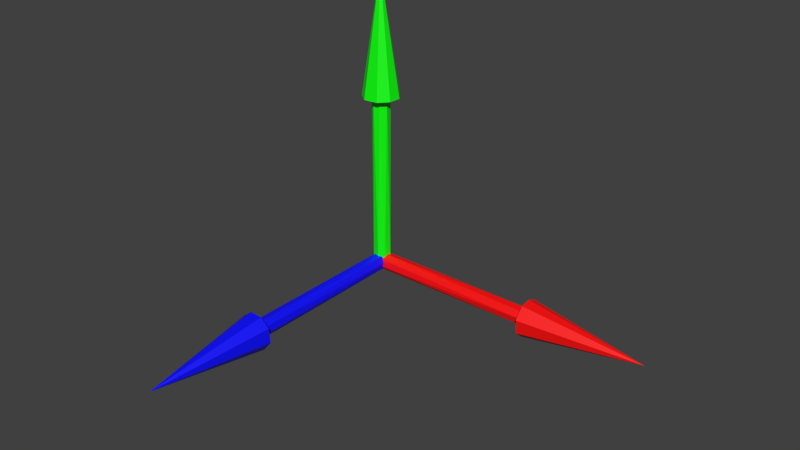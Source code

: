 # Source: gizmo.blend  (saved by Blender 4.1.23; exported with 4.5.12 LTS)
import bpy
from mathutils import Matrix  # noqa: F401  (used for matrix-valued properties, if any)

bpy.ops.wm.read_factory_settings(use_empty=True)
scene = bpy.context.scene
scene.name = 'Scene'

# ---- collections
col_collection_1 = bpy.data.collections.new('Collection 1'); scene.collection.children.link(col_collection_1)

# ---- materials (node trees are filled in below, after node groups)
mat_green = bpy.data.materials.new('Green')
mat_green.alpha_threshold = 0.0
mat_green.use_transparent_shadow = False
mat_green.diffuse_color = (0.0, 1.0, 0.0, 1.0)
mat_green.roughness = 0.5
mat_green.line_color = (0.0, 0.0, 0.0, 1.0)
mat_blue = bpy.data.materials.new('Blue')
mat_blue.alpha_threshold = 0.0
mat_blue.use_transparent_shadow = False
mat_blue.diffuse_color = (0.0, 0.0, 1.0, 1.0)
mat_blue.roughness = 0.5
mat_blue.line_color = (0.0, 0.0, 0.0, 1.0)
mat_red = bpy.data.materials.new('Red')
mat_red.alpha_threshold = 0.0
mat_red.use_transparent_shadow = False
mat_red.diffuse_color = (1.0, 0.0, 0.0, 1.0)
mat_red.roughness = 0.5
mat_red.line_color = (0.0, 0.0, 0.0, 1.0)

# ---- material node trees
mat_green.use_nodes = True; mat_green.node_tree.nodes.clear()
_N = mat_green.node_tree.nodes; _L = mat_green.node_tree.links
n0 = _N.new('ShaderNodeOutputMaterial'); n0.name = 'Material Output'; n0.location = (300, 300)
n1 = _N.new('ShaderNodeBsdfPrincipled'); n1.name = 'Principled BSDF'; n1.location = (10, 300)
n1.inputs[0].default_value = (0.0, 1.0, 0.0, 1.0)
_L.new(n1.outputs[0], n0.inputs[0])
n0.is_active_output = True
mat_blue.use_nodes = True; mat_blue.node_tree.nodes.clear()
_N = mat_blue.node_tree.nodes; _L = mat_blue.node_tree.links
n0 = _N.new('ShaderNodeOutputMaterial'); n0.name = 'Material Output'; n0.location = (300, 300)
n1 = _N.new('ShaderNodeBsdfPrincipled'); n1.name = 'Principled BSDF'; n1.location = (10, 300)
n1.inputs[0].default_value = (0.0, 0.0, 1.0, 1.0)
_L.new(n1.outputs[0], n0.inputs[0])
n0.is_active_output = True
mat_red.use_nodes = True; mat_red.node_tree.nodes.clear()
_N = mat_red.node_tree.nodes; _L = mat_red.node_tree.links
n0 = _N.new('ShaderNodeOutputMaterial'); n0.name = 'Material Output'; n0.location = (300, 300)
n1 = _N.new('ShaderNodeBsdfPrincipled'); n1.name = 'Principled BSDF'; n1.location = (10, 300)
n1.inputs[0].default_value = (1.0, 0.0, 0.0, 1.0)
_L.new(n1.outputs[0], n0.inputs[0])
n0.is_active_output = True

# ---- world
world_world = bpy.data.worlds.new('World'); scene.world = world_world
world_world.color = (0.05088, 0.05088, 0.05088)
world_world.use_sun_shadow = False
world_world.sun_shadow_jitter_overblur = 0.0
world_world.cycles.sampling_method = 'MANUAL'
world_world.cycles.sample_map_resolution = 256

# ---- meshes
me_cone_002 = bpy.data.meshes.new('Cone.002')
me_cone_002.from_pydata([(0.0, 1.0, -1.0), (0.1951, 0.9808, -1.0), (0.3827, 0.9239, -1.0), (0.5556, 0.8315, -1.0), (0.7071, 0.7071, -1.0), (0.8315, 0.5556, -1.0), (0.9239, 0.3827, -1.0), (0.9808, 0.1951, -1.0), (1.0, 7.55e-08, -1.0), (0.0, 0.0, 1.0), (0.9808, -0.1951, -1.0), (0.9239, -0.3827, -1.0), (0.8315, -0.5556, -1.0), (0.7071, -0.7071, -1.0), (0.5556, -0.8315, -1.0), (0.3827, -0.9239, -1.0), (0.1951, -0.9808, -1.0), (-3.258e-07, -1.0, -1.0), (-0.1951, -0.9808, -1.0), (-0.3827, -0.9239, -1.0), (-0.5556, -0.8315, -1.0), (-0.7071, -0.7071, -1.0), (-0.8315, -0.5556, -1.0), (-0.9239, -0.3827, -1.0), (-0.9808, -0.1951, -1.0), (-1.0, 9.656e-07, -1.0), (-0.9808, 0.1951, -1.0), (-0.9239, 0.3827, -1.0), (-0.8315, 0.5556, -1.0), (-0.7071, 0.7071, -1.0), (-0.5556, 0.8315, -1.0), (-0.3827, 0.9239, -1.0), (-0.1951, 0.9808, -1.0), (2.592e-08, 0.4837, -3.837), (2.592e-08, 0.4837, -1.0), (0.09437, 0.4744, -3.837), (0.09437, 0.4744, -1.0), (0.1851, 0.4469, -3.837), (0.1851, 0.4469, -1.0), (0.2687, 0.4022, -3.837), (0.2687, 0.4022, -1.0), (0.3421, 0.3421, -3.837), (0.3421, 0.3421, -1.0), (0.4022, 0.2687, -3.837), (0.4022, 0.2687, -1.0), (0.4469, 0.1851, -3.837), (0.4469, 0.1851, -1.0), (0.4744, 0.09437, -3.837), (0.4744, 0.09437, -1.0), (0.4837, 1.907e-07, -3.837), (0.4837, 1.907e-07, -1.0), (0.4744, -0.09437, -3.837), (0.4744, -0.09437, -1.0), (0.4469, -0.1851, -3.837), (0.4469, -0.1851, -1.0), (0.4022, -0.2687, -3.837), (0.4022, -0.2687, -1.0), (0.3421, -0.3421, -3.837), (0.3421, -0.3421, -1.0), (0.2687, -0.4022, -3.837), (0.2687, -0.4022, -1.0), (0.1851, -0.4469, -3.837), (0.1851, -0.4469, -1.0), (0.09437, -0.4744, -3.837), (0.09437, -0.4744, -1.0), (-1.317e-07, -0.4837, -3.837), (-1.317e-07, -0.4837, -1.0), (-0.09437, -0.4744, -3.837), (-0.09437, -0.4744, -1.0), (-0.1851, -0.4469, -3.837), (-0.1851, -0.4469, -1.0), (-0.2687, -0.4022, -3.837), (-0.2687, -0.4022, -1.0), (-0.3421, -0.3421, -3.837), (-0.3421, -0.3421, -1.0), (-0.4022, -0.2687, -3.837), (-0.4022, -0.2687, -1.0), (-0.4469, -0.1851, -3.837), (-0.4469, -0.1851, -1.0), (-0.4744, -0.09437, -3.837), (-0.4744, -0.09437, -1.0), (-0.4837, 6.212e-07, -3.837), (-0.4837, 6.212e-07, -1.0), (-0.4744, 0.09437, -3.837), (-0.4744, 0.09437, -1.0), (-0.4469, 0.1851, -3.837), (-0.4469, 0.1851, -1.0), (-0.4022, 0.2687, -3.837), (-0.4022, 0.2687, -1.0), (-0.3421, 0.3421, -3.837), (-0.3421, 0.3421, -1.0), (-0.2687, 0.4022, -3.837), (-0.2687, 0.4022, -1.0), (-0.1851, 0.4469, -3.837), (-0.1851, 0.4469, -1.0), (-0.09437, 0.4744, -3.837), (-0.09437, 0.4744, -1.0)], [], [(31, 9, 32), (0, 9, 1), (32, 9, 0), (1, 9, 2), (30, 9, 31), (29, 9, 30), (28, 9, 29), (27, 9, 28), (26, 9, 27), (25, 9, 26), (24, 9, 25), (23, 9, 24), (22, 9, 23), (21, 9, 22), (20, 9, 21), (19, 9, 20), (18, 9, 19), (17, 9, 18), (16, 9, 17), (15, 9, 16), (14, 9, 15), (13, 9, 14), (12, 9, 13), (11, 9, 12), (10, 9, 11), (8, 9, 10), (7, 9, 8), (6, 9, 7), (5, 9, 6), (4, 9, 5), (3, 9, 4), (2, 9, 3), (0, 1, 2, 3, 4, 5, 6, 7, 8, 10, 11, 12, 13, 14, 15, 16, 17, 18, 19, 20, 21, 22, 23, 24, 25, 26, 27, 28, 29, 30, 31, 32), (33, 34, 36, 35), (35, 36, 38, 37), (37, 38, 40, 39), (39, 40, 42, 41), (41, 42, 44, 43), (43, 44, 46, 45), (45, 46, 48, 47), (47, 48, 50, 49), (49, 50, 52, 51), (51, 52, 54, 53), (53, 54, 56, 55), (55, 56, 58, 57), (57, 58, 60, 59), (59, 60, 62, 61), (61, 62, 64, 63), (63, 64, 66, 65), (65, 66, 68, 67), (67, 68, 70, 69), (69, 70, 72, 71), (71, 72, 74, 73), (73, 74, 76, 75), (75, 76, 78, 77), (77, 78, 80, 79), (79, 80, 82, 81), (81, 82, 84, 83), (83, 84, 86, 85), (85, 86, 88, 87), (87, 88, 90, 89), (89, 90, 92, 91), (91, 92, 94, 93), (36, 34, 96, 94, 92, 90, 88, 86, 84, 82, 80, 78, 76, 74, 72, 70, 68, 66, 64, 62, 60, 58, 56, 54, 52, 50, 48, 46, 44, 42, 40, 38), (95, 96, 34, 33), (93, 94, 96, 95), (33, 35, 37, 39, 41, 43, 45, 47, 49, 51, 53, 55, 57, 59, 61, 63, 65, 67, 69, 71, 73, 75, 77, 79, 81, 83, 85, 87, 89, 91, 93, 95)])
me_cone_002.materials.append(mat_green)
me_cone_002.use_remesh_preserve_volume = False
me_cone_002.use_remesh_preserve_attributes = False
me_cone_002.use_mirror_vertex_groups = False
me_cone_002.update()
me_cone_001 = bpy.data.meshes.new('Cone.001')
me_cone_001.from_pydata([(0.0, 1.0, -1.0), (0.1951, 0.9808, -1.0), (0.3827, 0.9239, -1.0), (0.5556, 0.8315, -1.0), (0.7071, 0.7071, -1.0), (0.8315, 0.5556, -1.0), (0.9239, 0.3827, -1.0), (0.9808, 0.1951, -1.0), (1.0, 7.55e-08, -1.0), (0.0, 0.0, 1.0), (0.9808, -0.1951, -1.0), (0.9239, -0.3827, -1.0), (0.8315, -0.5556, -1.0), (0.7071, -0.7071, -1.0), (0.5556, -0.8315, -1.0), (0.3827, -0.9239, -1.0), (0.1951, -0.9808, -1.0), (-3.258e-07, -1.0, -1.0), (-0.1951, -0.9808, -1.0), (-0.3827, -0.9239, -1.0), (-0.5556, -0.8315, -1.0), (-0.7071, -0.7071, -1.0), (-0.8315, -0.5556, -1.0), (-0.9239, -0.3827, -1.0), (-0.9808, -0.1951, -1.0), (-1.0, 9.656e-07, -1.0), (-0.9808, 0.1951, -1.0), (-0.9239, 0.3827, -1.0), (-0.8315, 0.5556, -1.0), (-0.7071, 0.7071, -1.0), (-0.5556, 0.8315, -1.0), (-0.3827, 0.9239, -1.0), (-0.1951, 0.9808, -1.0), (2.592e-08, 0.4837, -3.837), (2.592e-08, 0.4837, -1.0), (0.09437, 0.4744, -3.837), (0.09437, 0.4744, -1.0), (0.1851, 0.4469, -3.837), (0.1851, 0.4469, -1.0), (0.2687, 0.4022, -3.837), (0.2687, 0.4022, -1.0), (0.3421, 0.3421, -3.837), (0.3421, 0.3421, -1.0), (0.4022, 0.2687, -3.837), (0.4022, 0.2687, -1.0), (0.4469, 0.1851, -3.837), (0.4469, 0.1851, -1.0), (0.4744, 0.09437, -3.837), (0.4744, 0.09437, -1.0), (0.4837, 1.907e-07, -3.837), (0.4837, 1.907e-07, -1.0), (0.4744, -0.09437, -3.837), (0.4744, -0.09437, -1.0), (0.4469, -0.1851, -3.837), (0.4469, -0.1851, -1.0), (0.4022, -0.2687, -3.837), (0.4022, -0.2687, -1.0), (0.3421, -0.3421, -3.837), (0.3421, -0.3421, -1.0), (0.2687, -0.4022, -3.837), (0.2687, -0.4022, -1.0), (0.1851, -0.4469, -3.837), (0.1851, -0.4469, -1.0), (0.09437, -0.4744, -3.837), (0.09437, -0.4744, -1.0), (-1.317e-07, -0.4837, -3.837), (-1.317e-07, -0.4837, -1.0), (-0.09437, -0.4744, -3.837), (-0.09437, -0.4744, -1.0), (-0.1851, -0.4469, -3.837), (-0.1851, -0.4469, -1.0), (-0.2687, -0.4022, -3.837), (-0.2687, -0.4022, -1.0), (-0.3421, -0.3421, -3.837), (-0.3421, -0.3421, -1.0), (-0.4022, -0.2687, -3.837), (-0.4022, -0.2687, -1.0), (-0.4469, -0.1851, -3.837), (-0.4469, -0.1851, -1.0), (-0.4744, -0.09437, -3.837), (-0.4744, -0.09437, -1.0), (-0.4837, 6.212e-07, -3.837), (-0.4837, 6.212e-07, -1.0), (-0.4744, 0.09437, -3.837), (-0.4744, 0.09437, -1.0), (-0.4469, 0.1851, -3.837), (-0.4469, 0.1851, -1.0), (-0.4022, 0.2687, -3.837), (-0.4022, 0.2687, -1.0), (-0.3421, 0.3421, -3.837), (-0.3421, 0.3421, -1.0), (-0.2687, 0.4022, -3.837), (-0.2687, 0.4022, -1.0), (-0.1851, 0.4469, -3.837), (-0.1851, 0.4469, -1.0), (-0.09437, 0.4744, -3.837), (-0.09437, 0.4744, -1.0)], [], [(31, 9, 32), (0, 9, 1), (32, 9, 0), (1, 9, 2), (30, 9, 31), (29, 9, 30), (28, 9, 29), (27, 9, 28), (26, 9, 27), (25, 9, 26), (24, 9, 25), (23, 9, 24), (22, 9, 23), (21, 9, 22), (20, 9, 21), (19, 9, 20), (18, 9, 19), (17, 9, 18), (16, 9, 17), (15, 9, 16), (14, 9, 15), (13, 9, 14), (12, 9, 13), (11, 9, 12), (10, 9, 11), (8, 9, 10), (7, 9, 8), (6, 9, 7), (5, 9, 6), (4, 9, 5), (3, 9, 4), (2, 9, 3), (0, 1, 2, 3, 4, 5, 6, 7, 8, 10, 11, 12, 13, 14, 15, 16, 17, 18, 19, 20, 21, 22, 23, 24, 25, 26, 27, 28, 29, 30, 31, 32), (33, 34, 36, 35), (35, 36, 38, 37), (37, 38, 40, 39), (39, 40, 42, 41), (41, 42, 44, 43), (43, 44, 46, 45), (45, 46, 48, 47), (47, 48, 50, 49), (49, 50, 52, 51), (51, 52, 54, 53), (53, 54, 56, 55), (55, 56, 58, 57), (57, 58, 60, 59), (59, 60, 62, 61), (61, 62, 64, 63), (63, 64, 66, 65), (65, 66, 68, 67), (67, 68, 70, 69), (69, 70, 72, 71), (71, 72, 74, 73), (73, 74, 76, 75), (75, 76, 78, 77), (77, 78, 80, 79), (79, 80, 82, 81), (81, 82, 84, 83), (83, 84, 86, 85), (85, 86, 88, 87), (87, 88, 90, 89), (89, 90, 92, 91), (91, 92, 94, 93), (36, 34, 96, 94, 92, 90, 88, 86, 84, 82, 80, 78, 76, 74, 72, 70, 68, 66, 64, 62, 60, 58, 56, 54, 52, 50, 48, 46, 44, 42, 40, 38), (95, 96, 34, 33), (93, 94, 96, 95), (33, 35, 37, 39, 41, 43, 45, 47, 49, 51, 53, 55, 57, 59, 61, 63, 65, 67, 69, 71, 73, 75, 77, 79, 81, 83, 85, 87, 89, 91, 93, 95)])
me_cone_001.materials.append(mat_blue)
me_cone_001.use_remesh_preserve_volume = False
me_cone_001.use_remesh_preserve_attributes = False
me_cone_001.use_mirror_vertex_groups = False
me_cone_001.update()
me_cone = bpy.data.meshes.new('Cone')
me_cone.from_pydata([(0.0, 1.0, -1.0), (0.1951, 0.9808, -1.0), (0.3827, 0.9239, -1.0), (0.5556, 0.8315, -1.0), (0.7071, 0.7071, -1.0), (0.8315, 0.5556, -1.0), (0.9239, 0.3827, -1.0), (0.9808, 0.1951, -1.0), (1.0, 7.55e-08, -1.0), (0.0, 0.0, 1.0), (0.9808, -0.1951, -1.0), (0.9239, -0.3827, -1.0), (0.8315, -0.5556, -1.0), (0.7071, -0.7071, -1.0), (0.5556, -0.8315, -1.0), (0.3827, -0.9239, -1.0), (0.1951, -0.9808, -1.0), (-3.258e-07, -1.0, -1.0), (-0.1951, -0.9808, -1.0), (-0.3827, -0.9239, -1.0), (-0.5556, -0.8315, -1.0), (-0.7071, -0.7071, -1.0), (-0.8315, -0.5556, -1.0), (-0.9239, -0.3827, -1.0), (-0.9808, -0.1951, -1.0), (-1.0, 9.656e-07, -1.0), (-0.9808, 0.1951, -1.0), (-0.9239, 0.3827, -1.0), (-0.8315, 0.5556, -1.0), (-0.7071, 0.7071, -1.0), (-0.5556, 0.8315, -1.0), (-0.3827, 0.9239, -1.0), (-0.1951, 0.9808, -1.0), (2.592e-08, 0.4837, -3.837), (2.592e-08, 0.4837, -1.0), (0.09437, 0.4744, -3.837), (0.09437, 0.4744, -1.0), (0.1851, 0.4469, -3.837), (0.1851, 0.4469, -1.0), (0.2687, 0.4022, -3.837), (0.2687, 0.4022, -1.0), (0.3421, 0.3421, -3.837), (0.3421, 0.3421, -1.0), (0.4022, 0.2687, -3.837), (0.4022, 0.2687, -1.0), (0.4469, 0.1851, -3.837), (0.4469, 0.1851, -1.0), (0.4744, 0.09437, -3.837), (0.4744, 0.09437, -1.0), (0.4837, 1.907e-07, -3.837), (0.4837, 1.907e-07, -1.0), (0.4744, -0.09437, -3.837), (0.4744, -0.09437, -1.0), (0.4469, -0.1851, -3.837), (0.4469, -0.1851, -1.0), (0.4022, -0.2687, -3.837), (0.4022, -0.2687, -1.0), (0.3421, -0.3421, -3.837), (0.3421, -0.3421, -1.0), (0.2687, -0.4022, -3.837), (0.2687, -0.4022, -1.0), (0.1851, -0.4469, -3.837), (0.1851, -0.4469, -1.0), (0.09437, -0.4744, -3.837), (0.09437, -0.4744, -1.0), (-1.317e-07, -0.4837, -3.837), (-1.317e-07, -0.4837, -1.0), (-0.09437, -0.4744, -3.837), (-0.09437, -0.4744, -1.0), (-0.1851, -0.4469, -3.837), (-0.1851, -0.4469, -1.0), (-0.2687, -0.4022, -3.837), (-0.2687, -0.4022, -1.0), (-0.3421, -0.3421, -3.837), (-0.3421, -0.3421, -1.0), (-0.4022, -0.2687, -3.837), (-0.4022, -0.2687, -1.0), (-0.4469, -0.1851, -3.837), (-0.4469, -0.1851, -1.0), (-0.4744, -0.09437, -3.837), (-0.4744, -0.09437, -1.0), (-0.4837, 6.212e-07, -3.837), (-0.4837, 6.212e-07, -1.0), (-0.4744, 0.09437, -3.837), (-0.4744, 0.09437, -1.0), (-0.4469, 0.1851, -3.837), (-0.4469, 0.1851, -1.0), (-0.4022, 0.2687, -3.837), (-0.4022, 0.2687, -1.0), (-0.3421, 0.3421, -3.837), (-0.3421, 0.3421, -1.0), (-0.2687, 0.4022, -3.837), (-0.2687, 0.4022, -1.0), (-0.1851, 0.4469, -3.837), (-0.1851, 0.4469, -1.0), (-0.09437, 0.4744, -3.837), (-0.09437, 0.4744, -1.0)], [], [(31, 9, 32), (0, 9, 1), (32, 9, 0), (1, 9, 2), (30, 9, 31), (29, 9, 30), (28, 9, 29), (27, 9, 28), (26, 9, 27), (25, 9, 26), (24, 9, 25), (23, 9, 24), (22, 9, 23), (21, 9, 22), (20, 9, 21), (19, 9, 20), (18, 9, 19), (17, 9, 18), (16, 9, 17), (15, 9, 16), (14, 9, 15), (13, 9, 14), (12, 9, 13), (11, 9, 12), (10, 9, 11), (8, 9, 10), (7, 9, 8), (6, 9, 7), (5, 9, 6), (4, 9, 5), (3, 9, 4), (2, 9, 3), (0, 1, 2, 3, 4, 5, 6, 7, 8, 10, 11, 12, 13, 14, 15, 16, 17, 18, 19, 20, 21, 22, 23, 24, 25, 26, 27, 28, 29, 30, 31, 32), (33, 34, 36, 35), (35, 36, 38, 37), (37, 38, 40, 39), (39, 40, 42, 41), (41, 42, 44, 43), (43, 44, 46, 45), (45, 46, 48, 47), (47, 48, 50, 49), (49, 50, 52, 51), (51, 52, 54, 53), (53, 54, 56, 55), (55, 56, 58, 57), (57, 58, 60, 59), (59, 60, 62, 61), (61, 62, 64, 63), (63, 64, 66, 65), (65, 66, 68, 67), (67, 68, 70, 69), (69, 70, 72, 71), (71, 72, 74, 73), (73, 74, 76, 75), (75, 76, 78, 77), (77, 78, 80, 79), (79, 80, 82, 81), (81, 82, 84, 83), (83, 84, 86, 85), (85, 86, 88, 87), (87, 88, 90, 89), (89, 90, 92, 91), (91, 92, 94, 93), (36, 34, 96, 94, 92, 90, 88, 86, 84, 82, 80, 78, 76, 74, 72, 70, 68, 66, 64, 62, 60, 58, 56, 54, 52, 50, 48, 46, 44, 42, 40, 38), (95, 96, 34, 33), (93, 94, 96, 95), (33, 35, 37, 39, 41, 43, 45, 47, 49, 51, 53, 55, 57, 59, 61, 63, 65, 67, 69, 71, 73, 75, 77, 79, 81, 83, 85, 87, 89, 91, 93, 95)])
me_cone.materials.append(mat_red)
me_cone.use_remesh_preserve_volume = False
me_cone.use_remesh_preserve_attributes = False
me_cone.use_mirror_vertex_groups = False
me_cone.update()

# ---- objects
ob_yaxis = bpy.data.objects.new('yAxis', me_cone_002)
ob_zaxis = bpy.data.objects.new('zAxis', me_cone_001)
ob_xaxis = bpy.data.objects.new('xAxis', me_cone)

# ---- transforms, parenting, visibility, modifiers, constraints
ob_yaxis.location = (0.0, 0.0, 0.8)
ob_yaxis.scale = (0.062, 0.062, 0.2067)
ob_yaxis.lineart.crease_threshold = 0.0
_m = ob_yaxis.modifiers.new('Decimate', 'DECIMATE')
_m.ratio = 0.25
_m.angle_limit = 0.0
ob_zaxis.location = (0.0, -0.8, 0.0)
ob_zaxis.rotation_euler = (-4.712, -1.571, 0.0)
ob_zaxis.scale = (0.062, 0.062, 0.2067)
ob_zaxis.lineart.crease_threshold = 0.0
_m = ob_zaxis.modifiers.new('Decimate', 'DECIMATE')
_m.ratio = 0.25
_m.angle_limit = 0.0
ob_xaxis.location = (0.8, -9.142e-10, 0.0)
ob_xaxis.rotation_euler = (-0.0, 1.571, 0.0)
ob_xaxis.scale = (0.062, 0.062, 0.2067)
ob_xaxis.lineart.crease_threshold = 0.0
_m = ob_xaxis.modifiers.new('Decimate', 'DECIMATE')
_m.ratio = 0.25
_m.angle_limit = 0.0

# ---- collection membership
col_collection_1.objects.link(ob_yaxis)
col_collection_1.objects.link(ob_zaxis)
col_collection_1.objects.link(ob_xaxis)

# ---- scene / render settings (as saved in the file)
scene.frame_start = 1; scene.frame_end = 250; scene.frame_set(1)
scene.render.engine = 'BLENDER_EEVEE_NEXT'
scene.render.image_settings.color_mode = 'RGB'
scene.render.image_settings.compression = 90
scene.render.resolution_percentage = 50
scene.render.dither_intensity = 0.0
scene.render.bake_margin = 2
scene.render.bake_bias = 0.0
scene.cycles.use_denoising = False
scene.cycles.samples = 10
scene.cycles.sampling_pattern = 'TABULATED_SOBOL'
scene.cycles.light_sampling_threshold = 0.0
scene.cycles.use_adaptive_sampling = False
scene.cycles.use_light_tree = False
scene.cycles.blur_glossy = 0.0
scene.cycles.volume_bounces = 1
scene.cycles.pixel_filter_type = 'GAUSSIAN'
scene.cycles.sample_clamp_indirect = 0.0
scene.eevee.ray_tracing_options.trace_max_roughness = 0.0
scene.view_settings.view_transform = 'Standard'
bpy.context.view_layer.update()

# ---- added for rendering (the .blend has no active camera and no usable light): camera, sun
cam_auto = bpy.data.cameras.new('AutoCamera')
cam_auto.lens = 50.0
cam_auto.sensor_width = 36.0
cam_auto.clip_end = 1000.0
ob_auto_camera = bpy.data.objects.new('AutoCamera', cam_auto)
scene.collection.objects.link(ob_auto_camera)
ob_auto_camera.location = (2.18536, -2.52844, 1.84268)
ob_auto_camera.rotation_euler = (1.09748, -7.21219e-08, 0.694738)
scene.camera = ob_auto_camera
light_auto_sun = bpy.data.lights.new('AutoSun', 'SUN')
light_auto_sun.energy = 3.0
light_auto_sun.angle = 0.0523599
ob_auto_sun = bpy.data.objects.new('AutoSun', light_auto_sun)
scene.collection.objects.link(ob_auto_sun)
ob_auto_sun.rotation_euler = (0.872665, 0.174533, 0.523599)
bpy.context.view_layer.update()
